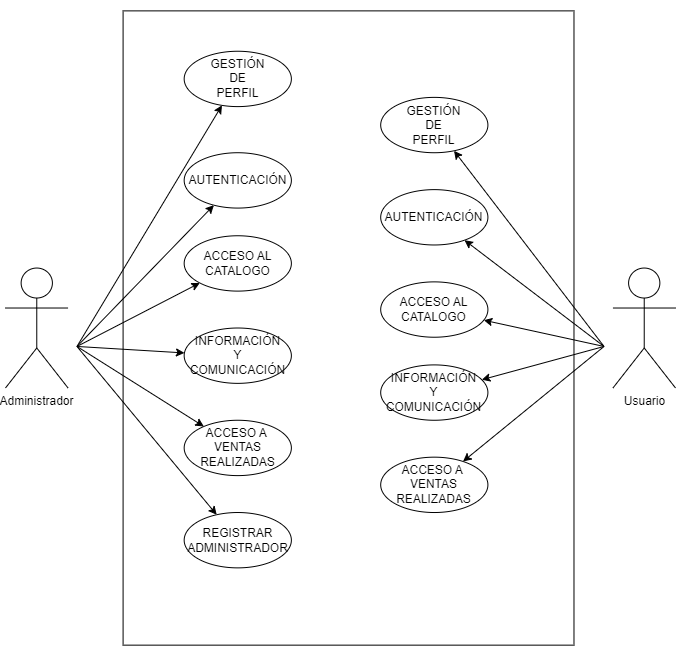

The diagram above was exported from draw.io. Its source (the exported page's mxGraphModel, read from the mxfile embedded in the PNG):
<mxGraphModel dx="1687" dy="993" grid="1" gridSize="10" guides="1" tooltips="1" connect="1" arrows="1" fold="1" page="1" pageScale="1" pageWidth="827" pageHeight="1169" math="0" shadow="0">
  <root>
    <mxCell id="0" />
    <mxCell id="1" parent="0" />
    <mxCell id="R0PgbPcVYRXjQw19bM-T-37" value="" style="group" vertex="1" connectable="0" parent="1">
      <mxGeometry x="70" y="165.01" width="670" height="655" as="geometry" />
    </mxCell>
    <mxCell id="R0PgbPcVYRXjQw19bM-T-1" value="" style="rounded=0;whiteSpace=wrap;html=1;rotation=90;fillColor=default;" vertex="1" parent="R0PgbPcVYRXjQw19bM-T-37">
      <mxGeometry x="25.90666666666666" y="102.05545774647888" width="634.2666666666667" height="450.88908450704224" as="geometry" />
    </mxCell>
    <mxCell id="R0PgbPcVYRXjQw19bM-T-3" value="Administrador" style="shape=umlActor;verticalLabelPosition=bottom;verticalAlign=top;html=1;outlineConnect=0;" vertex="1" parent="R0PgbPcVYRXjQw19bM-T-37">
      <mxGeometry y="267.5305985915493" width="62.53333333333333" height="119.92957746478874" as="geometry" />
    </mxCell>
    <mxCell id="R0PgbPcVYRXjQw19bM-T-7" value="Usuario" style="shape=umlActor;verticalLabelPosition=bottom;verticalAlign=top;html=1;outlineConnect=0;" vertex="1" parent="R0PgbPcVYRXjQw19bM-T-37">
      <mxGeometry x="607.4666666666667" y="267.5305985915493" width="62.53333333333333" height="119.92957746478874" as="geometry" />
    </mxCell>
    <mxCell id="R0PgbPcVYRXjQw19bM-T-12" value="GESTIÓN&lt;br&gt;DE&lt;br&gt;PERFIL" style="ellipse;whiteSpace=wrap;html=1;" vertex="1" parent="R0PgbPcVYRXjQw19bM-T-37">
      <mxGeometry x="178.66666666666666" y="50.73482394366197" width="107.2" height="55.352112676056336" as="geometry" />
    </mxCell>
    <mxCell id="R0PgbPcVYRXjQw19bM-T-14" value="AUTENTICACIÓN" style="ellipse;whiteSpace=wrap;html=1;" vertex="1" parent="R0PgbPcVYRXjQw19bM-T-37">
      <mxGeometry x="178.66666666666666" y="152.2136971830986" width="107.2" height="55.352112676056336" as="geometry" />
    </mxCell>
    <mxCell id="R0PgbPcVYRXjQw19bM-T-15" value="GESTIÓN&lt;br&gt;DE&lt;br&gt;PERFIL" style="ellipse;whiteSpace=wrap;html=1;" vertex="1" parent="R0PgbPcVYRXjQw19bM-T-37">
      <mxGeometry x="375.2" y="96.86158450704225" width="107.2" height="55.352112676056336" as="geometry" />
    </mxCell>
    <mxCell id="R0PgbPcVYRXjQw19bM-T-16" value="AUTENTICACIÓN" style="ellipse;whiteSpace=wrap;html=1;" vertex="1" parent="R0PgbPcVYRXjQw19bM-T-37">
      <mxGeometry x="375.2" y="189.1151056338028" width="107.2" height="55.352112676056336" as="geometry" />
    </mxCell>
    <mxCell id="R0PgbPcVYRXjQw19bM-T-17" value="ACCESO AL CATALOGO" style="ellipse;whiteSpace=wrap;html=1;" vertex="1" parent="R0PgbPcVYRXjQw19bM-T-37">
      <mxGeometry x="178.66666666666666" y="235.2418661971831" width="107.2" height="55.352112676056336" as="geometry" />
    </mxCell>
    <mxCell id="R0PgbPcVYRXjQw19bM-T-18" value="ACCESO AL CATALOGO" style="ellipse;whiteSpace=wrap;html=1;" vertex="1" parent="R0PgbPcVYRXjQw19bM-T-37">
      <mxGeometry x="375.2" y="281.36862676056336" width="107.2" height="55.352112676056336" as="geometry" />
    </mxCell>
    <mxCell id="R0PgbPcVYRXjQw19bM-T-19" value="INFORMACIÓN&lt;br&gt;Y&lt;br&gt;COMUNICACIÓN" style="ellipse;whiteSpace=wrap;html=1;" vertex="1" parent="R0PgbPcVYRXjQw19bM-T-37">
      <mxGeometry x="178.66666666666666" y="327.49538732394365" width="107.2" height="55.352112676056336" as="geometry" />
    </mxCell>
    <mxCell id="R0PgbPcVYRXjQw19bM-T-20" value="INFORMACIÓN&lt;br&gt;Y&lt;br&gt;COMUNICACIÓN" style="ellipse;whiteSpace=wrap;html=1;" vertex="1" parent="R0PgbPcVYRXjQw19bM-T-37">
      <mxGeometry x="375.2" y="364.3967957746479" width="107.2" height="55.352112676056336" as="geometry" />
    </mxCell>
    <mxCell id="R0PgbPcVYRXjQw19bM-T-21" value="ACCESO A&amp;nbsp;&lt;br&gt;VENTAS REALIZADAS" style="ellipse;whiteSpace=wrap;html=1;" vertex="1" parent="R0PgbPcVYRXjQw19bM-T-37">
      <mxGeometry x="178.66666666666666" y="419.7489084507042" width="107.2" height="55.352112676056336" as="geometry" />
    </mxCell>
    <mxCell id="R0PgbPcVYRXjQw19bM-T-22" value="ACCESO A&amp;nbsp;&lt;br&gt;VENTAS REALIZADAS" style="ellipse;whiteSpace=wrap;html=1;" vertex="1" parent="R0PgbPcVYRXjQw19bM-T-37">
      <mxGeometry x="375.2" y="456.6503169014085" width="107.2" height="55.352112676056336" as="geometry" />
    </mxCell>
    <mxCell id="R0PgbPcVYRXjQw19bM-T-23" value="REGISTRAR ADMINISTRADOR" style="ellipse;whiteSpace=wrap;html=1;" vertex="1" parent="R0PgbPcVYRXjQw19bM-T-37">
      <mxGeometry x="178.66666666666666" y="512.0024295774648" width="107.2" height="55.352112676056336" as="geometry" />
    </mxCell>
    <mxCell id="R0PgbPcVYRXjQw19bM-T-24" value="" style="endArrow=classic;html=1;rounded=0;" edge="1" parent="R0PgbPcVYRXjQw19bM-T-37" target="R0PgbPcVYRXjQw19bM-T-12">
      <mxGeometry width="50" height="50" relative="1" as="geometry">
        <mxPoint x="71.46666666666667" y="345.9460915492958" as="sourcePoint" />
        <mxPoint x="375.2" y="345.9460915492958" as="targetPoint" />
      </mxGeometry>
    </mxCell>
    <mxCell id="R0PgbPcVYRXjQw19bM-T-25" value="" style="endArrow=classic;html=1;rounded=0;" edge="1" parent="R0PgbPcVYRXjQw19bM-T-37" target="R0PgbPcVYRXjQw19bM-T-22">
      <mxGeometry width="50" height="50" relative="1" as="geometry">
        <mxPoint x="598.5333333333333" y="345.9460915492958" as="sourcePoint" />
        <mxPoint x="375.2" y="345.9460915492958" as="targetPoint" />
      </mxGeometry>
    </mxCell>
    <mxCell id="R0PgbPcVYRXjQw19bM-T-26" value="" style="endArrow=classic;html=1;rounded=0;" edge="1" parent="R0PgbPcVYRXjQw19bM-T-37" target="R0PgbPcVYRXjQw19bM-T-20">
      <mxGeometry width="50" height="50" relative="1" as="geometry">
        <mxPoint x="598.5333333333333" y="345.9460915492958" as="sourcePoint" />
        <mxPoint x="375.2" y="345.9460915492958" as="targetPoint" />
      </mxGeometry>
    </mxCell>
    <mxCell id="R0PgbPcVYRXjQw19bM-T-27" value="" style="endArrow=classic;html=1;rounded=0;" edge="1" parent="R0PgbPcVYRXjQw19bM-T-37" target="R0PgbPcVYRXjQw19bM-T-18">
      <mxGeometry width="50" height="50" relative="1" as="geometry">
        <mxPoint x="598.5333333333333" y="345.9460915492958" as="sourcePoint" />
        <mxPoint x="375.2" y="345.9460915492958" as="targetPoint" />
      </mxGeometry>
    </mxCell>
    <mxCell id="R0PgbPcVYRXjQw19bM-T-28" value="" style="endArrow=classic;html=1;rounded=0;" edge="1" parent="R0PgbPcVYRXjQw19bM-T-37" target="R0PgbPcVYRXjQw19bM-T-16">
      <mxGeometry width="50" height="50" relative="1" as="geometry">
        <mxPoint x="598.5333333333333" y="345.9460915492958" as="sourcePoint" />
        <mxPoint x="375.2" y="345.9460915492958" as="targetPoint" />
      </mxGeometry>
    </mxCell>
    <mxCell id="R0PgbPcVYRXjQw19bM-T-29" value="" style="endArrow=classic;html=1;rounded=0;" edge="1" parent="R0PgbPcVYRXjQw19bM-T-37" target="R0PgbPcVYRXjQw19bM-T-15">
      <mxGeometry width="50" height="50" relative="1" as="geometry">
        <mxPoint x="598.5333333333333" y="345.9460915492958" as="sourcePoint" />
        <mxPoint x="375.2" y="345.9460915492958" as="targetPoint" />
      </mxGeometry>
    </mxCell>
    <mxCell id="R0PgbPcVYRXjQw19bM-T-32" value="" style="endArrow=classic;html=1;rounded=0;" edge="1" parent="R0PgbPcVYRXjQw19bM-T-37" target="R0PgbPcVYRXjQw19bM-T-14">
      <mxGeometry width="50" height="50" relative="1" as="geometry">
        <mxPoint x="71.46666666666667" y="345.9460915492958" as="sourcePoint" />
        <mxPoint x="544.9333333333333" y="216.791161971831" as="targetPoint" />
      </mxGeometry>
    </mxCell>
    <mxCell id="R0PgbPcVYRXjQw19bM-T-33" value="" style="endArrow=classic;html=1;rounded=0;" edge="1" parent="R0PgbPcVYRXjQw19bM-T-37" target="R0PgbPcVYRXjQw19bM-T-19">
      <mxGeometry width="50" height="50" relative="1" as="geometry">
        <mxPoint x="71.46666666666667" y="345.9460915492958" as="sourcePoint" />
        <mxPoint x="428.8" y="244.46721830985916" as="targetPoint" />
      </mxGeometry>
    </mxCell>
    <mxCell id="R0PgbPcVYRXjQw19bM-T-34" value="" style="endArrow=classic;html=1;rounded=0;" edge="1" parent="R0PgbPcVYRXjQw19bM-T-37" target="R0PgbPcVYRXjQw19bM-T-17">
      <mxGeometry width="50" height="50" relative="1" as="geometry">
        <mxPoint x="71.46666666666667" y="345.9460915492958" as="sourcePoint" />
        <mxPoint x="187.6" y="361.6291901408451" as="targetPoint" />
      </mxGeometry>
    </mxCell>
    <mxCell id="R0PgbPcVYRXjQw19bM-T-35" value="" style="endArrow=classic;html=1;rounded=0;" edge="1" parent="R0PgbPcVYRXjQw19bM-T-37" target="R0PgbPcVYRXjQw19bM-T-21">
      <mxGeometry width="50" height="50" relative="1" as="geometry">
        <mxPoint x="71.46666666666667" y="345.9460915492958" as="sourcePoint" />
        <mxPoint x="187.6" y="361.6291901408451" as="targetPoint" />
      </mxGeometry>
    </mxCell>
    <mxCell id="R0PgbPcVYRXjQw19bM-T-36" value="" style="endArrow=classic;html=1;rounded=0;" edge="1" parent="R0PgbPcVYRXjQw19bM-T-37" target="R0PgbPcVYRXjQw19bM-T-23">
      <mxGeometry width="50" height="50" relative="1" as="geometry">
        <mxPoint x="71.46666666666667" y="345.9460915492958" as="sourcePoint" />
        <mxPoint x="207.25333333333333" y="435.43200704225353" as="targetPoint" />
      </mxGeometry>
    </mxCell>
  </root>
</mxGraphModel>